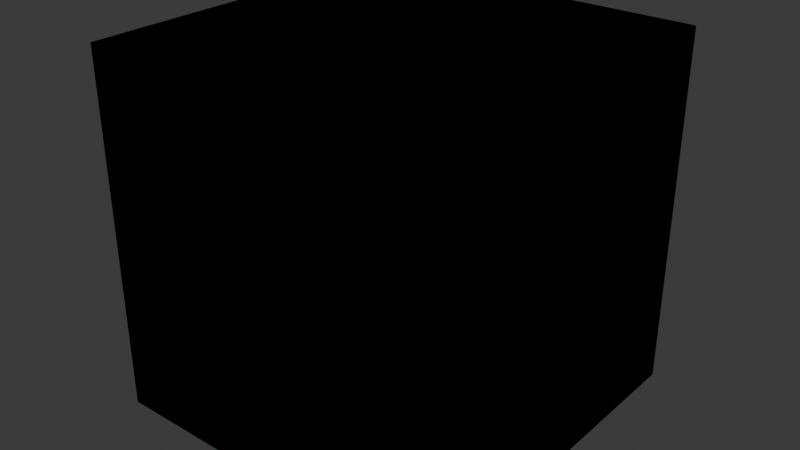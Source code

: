 # Source: Boxes.blend  (saved by Blender 4.2.66; exported with 4.5.12 LTS)
import bpy
from mathutils import Matrix  # noqa: F401  (used for matrix-valued properties, if any)

bpy.ops.wm.read_factory_settings(use_empty=True)
scene = bpy.context.scene
scene.name = 'Scene'

# ---- collections
col_collection = bpy.data.collections.new('Collection'); scene.collection.children.link(col_collection)

# ---- images (referenced by path relative to the original .blend; pixels are not part of the script)
import os
ASSET_DIR = os.environ.get("B2B_ASSET_DIR", "")  # directory of the original .blend (textures are referenced by path, not embedded)
HERE = os.path.dirname(os.path.abspath(__file__))  # packed textures are extracted next to this script under _unpacked/

def load_image(name, relpath, width, height, colorspace="sRGB"):
    """Load a texture the original file referenced (path relative to the .blend, or extracted next to this script)."""
    p = next((c for c in (os.path.join(HERE, relpath), os.path.join(ASSET_DIR, relpath)) if relpath and os.path.exists(c)), "")
    if p:
        img = bpy.data.images.load(p, check_existing=True)
        img.name = name
    else:  # same state as the original file: an image datablock whose file is absent (Cycles renders it pink)
        img = bpy.data.images.new(name, width, height)
        img.source = "FILE"
        img.filepath = "//" + (relpath or name)
    img.colorspace_settings.name = colorspace
    return img
img_t_box_wooden_1x1_64x64 = load_image('T_Box_Wooden_1x1_64x64', 'T_Box_Wooden_1x1_64x64.png', 1024, 1024, 'sRGB')
img_t_box_wooden_2x2_64x64 = load_image('T_Box_Wooden_2x2_64x64', 'T_Box_Wooden_2x2_64x64.png', 1024, 1024, 'sRGB')
img_t_box_wooden_3x3_64x64 = load_image('T_Box_Wooden_3x3_64x64', 'T_Box_Wooden_3x3_64x64.png', 1024, 1024, 'sRGB')
img_t_box_metal_1x1_64x64 = load_image('T_Box_Metal_1x1_64x64', 'T_Box_Metal_1x1_64x64.png', 1024, 1024, 'sRGB')
img_t_box_metal_2x2_64x64 = load_image('T_Box_Metal_2x2_64x64', 'T_Box_Metal_2x2_64x64.png', 1024, 1024, 'sRGB')
img_t_box_metal_3x3_64x64 = load_image('T_Box_Metal_3x3_64x64', 'T_Box_Metal_3x3_64x64.png', 1024, 1024, 'sRGB')

# ---- materials (node trees are filled in below, after node groups)
mat_mi_wooden_box_1x1 = bpy.data.materials.new('MI_Wooden_Box_1x1')
mat_mi_wooden_box_1x1.alpha_threshold = 0.0
mat_mi_wooden_box_1x1.use_transparent_shadow = False
mat_mi_wooden_box_1x1.roughness = 0.5
mat_mi_wooden_box_1x1.line_color = (0.0, 0.0, 0.0, 1.0)
mat_mi_box_wooden_2x2 = bpy.data.materials.new('MI_Box_Wooden_2x2')
mat_mi_box_wooden_3x3 = bpy.data.materials.new('MI_Box_Wooden_3x3')
mat_mi_box_metal_1x1 = bpy.data.materials.new('MI_Box_Metal_1x1')
mat_mi_box_metal_2x2 = bpy.data.materials.new('MI_Box_Metal_2x2')
mat_mi_box_metal_3x3 = bpy.data.materials.new('MI_Box_Metal_3x3')

# ---- material node trees
mat_mi_wooden_box_1x1.use_nodes = True; mat_mi_wooden_box_1x1.node_tree.nodes.clear()
_N = mat_mi_wooden_box_1x1.node_tree.nodes; _L = mat_mi_wooden_box_1x1.node_tree.links
n0 = _N.new('ShaderNodeOutputMaterial'); n0.name = 'Material Output'; n0.location = (300, 300)
n1 = _N.new('ShaderNodeBsdfPrincipled'); n1.name = 'Principled BSDF'; n1.location = (10, 300)
n1.inputs[2].default_value = 1.0
n1.inputs[3].default_value = 1.0
n2 = _N.new('ShaderNodeTexImage'); n2.name = 'Image Texture'; n2.location = (-280, 280)
n2.image = img_t_box_wooden_1x1_64x64
n2.interpolation = 'Closest'
_L.new(n1.outputs[0], n0.inputs[0])
_L.new(n2.outputs[0], n1.inputs[0])
n0.is_active_output = True
mat_mi_box_wooden_2x2.use_nodes = True; mat_mi_box_wooden_2x2.node_tree.nodes.clear()
_N = mat_mi_box_wooden_2x2.node_tree.nodes; _L = mat_mi_box_wooden_2x2.node_tree.links
n0 = _N.new('ShaderNodeBsdfPrincipled'); n0.name = 'Principled BSDF'; n0.location = (10, 300)
n0.inputs[2].default_value = 1.0
n0.inputs[3].default_value = 1.0
n1 = _N.new('ShaderNodeOutputMaterial'); n1.name = 'Material Output'; n1.location = (300, 300)
n2 = _N.new('ShaderNodeTexImage'); n2.name = 'Image Texture'; n2.location = (-280, 280)
n2.image = img_t_box_wooden_2x2_64x64
n2.interpolation = 'Closest'
_L.new(n0.outputs[0], n1.inputs[0])
_L.new(n2.outputs[0], n0.inputs[0])
n1.is_active_output = True
mat_mi_box_wooden_3x3.use_nodes = True; mat_mi_box_wooden_3x3.node_tree.nodes.clear()
_N = mat_mi_box_wooden_3x3.node_tree.nodes; _L = mat_mi_box_wooden_3x3.node_tree.links
n0 = _N.new('ShaderNodeBsdfPrincipled'); n0.name = 'Principled BSDF'; n0.location = (10, 300)
n0.inputs[3].default_value = 1.0
n1 = _N.new('ShaderNodeOutputMaterial'); n1.name = 'Material Output'; n1.location = (300, 300)
n2 = _N.new('ShaderNodeTexImage'); n2.name = 'Image Texture'; n2.location = (-280, 280)
n2.image = img_t_box_wooden_3x3_64x64
n2.interpolation = 'Closest'
_L.new(n0.outputs[0], n1.inputs[0])
_L.new(n2.outputs[0], n0.inputs[0])
n1.is_active_output = True
mat_mi_box_metal_1x1.use_nodes = True; mat_mi_box_metal_1x1.node_tree.nodes.clear()
_N = mat_mi_box_metal_1x1.node_tree.nodes; _L = mat_mi_box_metal_1x1.node_tree.links
n0 = _N.new('ShaderNodeBsdfPrincipled'); n0.name = 'Principled BSDF'; n0.location = (10, 300)
n0.inputs[2].default_value = 0.0
n0.inputs[3].default_value = 1.0
n1 = _N.new('ShaderNodeOutputMaterial'); n1.name = 'Material Output'; n1.location = (300, 300)
n2 = _N.new('ShaderNodeTexImage'); n2.name = 'Image Texture'; n2.location = (-280, 280)
n2.image = img_t_box_metal_1x1_64x64
n2.interpolation = 'Closest'
_L.new(n0.outputs[0], n1.inputs[0])
_L.new(n2.outputs[0], n0.inputs[0])
n1.is_active_output = True
mat_mi_box_metal_2x2.use_nodes = True; mat_mi_box_metal_2x2.node_tree.nodes.clear()
_N = mat_mi_box_metal_2x2.node_tree.nodes; _L = mat_mi_box_metal_2x2.node_tree.links
n0 = _N.new('ShaderNodeBsdfPrincipled'); n0.name = 'Principled BSDF'; n0.location = (10, 300)
n0.inputs[2].default_value = 0.0
n0.inputs[3].default_value = 1.0
n1 = _N.new('ShaderNodeOutputMaterial'); n1.name = 'Material Output'; n1.location = (300, 300)
n2 = _N.new('ShaderNodeTexImage'); n2.name = 'Image Texture'; n2.location = (-280, 280)
n2.image = img_t_box_metal_2x2_64x64
n2.interpolation = 'Closest'
_L.new(n0.outputs[0], n1.inputs[0])
_L.new(n2.outputs[0], n0.inputs[0])
n1.is_active_output = True
mat_mi_box_metal_3x3.use_nodes = True; mat_mi_box_metal_3x3.node_tree.nodes.clear()
_N = mat_mi_box_metal_3x3.node_tree.nodes; _L = mat_mi_box_metal_3x3.node_tree.links
n0 = _N.new('ShaderNodeBsdfPrincipled'); n0.name = 'Principled BSDF'; n0.location = (10, 300)
n0.inputs[3].default_value = 1.0
n1 = _N.new('ShaderNodeOutputMaterial'); n1.name = 'Material Output'; n1.location = (300, 300)
n2 = _N.new('ShaderNodeTexImage'); n2.name = 'Image Texture'; n2.location = (-280, 280)
n2.image = img_t_box_metal_3x3_64x64
n2.interpolation = 'Closest'
_L.new(n0.outputs[0], n1.inputs[0])
_L.new(n2.outputs[0], n0.inputs[0])
n1.is_active_output = True

# ---- world
world_world = bpy.data.worlds.new('World'); scene.world = world_world
world_world.use_nodes = True; world_world.node_tree.nodes.clear()
_N = world_world.node_tree.nodes; _L = world_world.node_tree.links
n0 = _N.new('ShaderNodeOutputWorld'); n0.name = 'World Output'; n0.location = (300, 300)
n1 = _N.new('ShaderNodeBackground'); n1.name = 'Background'; n1.location = (10, 300)
n1.inputs[0].default_value = (0.05088, 0.05088, 0.05088, 1.0)
_L.new(n1.outputs[0], n0.inputs[0])
n0.is_active_output = True
world_world.color = (0.05088, 0.05088, 0.05088)
world_world.use_sun_shadow = False
world_world.sun_shadow_jitter_overblur = 0.0

# ---- meshes
me_cube = bpy.data.meshes.new('Cube')
me_cube.from_pydata([(0.5, 0.5, 1.0), (0.5, 0.5, 0.0), (0.5, -0.5, 1.0), (0.5, -0.5, 0.0), (-0.5, 0.5, 1.0), (-0.5, 0.5, 0.0), (-0.5, -0.5, 1.0), (-0.5, -0.5, 0.0)], [], [(0, 4, 6, 2), (3, 2, 6, 7), (7, 6, 4, 5), (5, 1, 3, 7), (1, 0, 2, 3), (5, 4, 0, 1)])
me_cube.polygons.foreach_set('use_smooth', [True] * 6)
_uv = me_cube.uv_layers.new(name='UVMap')
_uv.uv.foreach_set('vector', [0.25, 0.25, 0.04688, 0.25, 0.04688, 0.04688, 0.25, 0.04688, 0.04688, 0.25, 0.04688, 0.04688, 0.25, 0.04688, 0.25, 0.25, 0.04688, 0.25, 0.04688, 0.04688, 0.25, 0.04688, 0.25, 0.25, 0.25, 0.25, 0.04688, 0.25, 0.04688, 0.04688, 0.25, 0.04688, 0.04688, 0.25, 0.04688, 0.04688, 0.25, 0.04688, 0.25, 0.25, 0.04688, 0.25, 0.04688, 0.04688, 0.25, 0.04688, 0.25, 0.25])
me_cube.materials.append(mat_mi_wooden_box_1x1)
me_cube.use_mirror_vertex_groups = False
me_cube.update()
me_cube_001 = bpy.data.meshes.new('Cube.001')
me_cube_001.from_pydata([(-1.0, -1.0, 0.0), (-1.0, -1.0, 2.0), (-1.0, 1.0, 0.0), (-1.0, 1.0, 2.0), (1.0, -1.0, 0.0), (1.0, -1.0, 2.0), (1.0, 1.0, 0.0), (1.0, 1.0, 2.0)], [], [(0, 1, 3, 2), (2, 3, 7, 6), (6, 7, 5, 4), (4, 5, 1, 0), (2, 6, 4, 0), (7, 3, 1, 5)])
me_cube_001.polygons.foreach_set('use_smooth', [True] * 6)
_uv = me_cube_001.uv_layers.new(name='UVMap')
_uv.uv.foreach_set('vector', [0.3281, 0.3281, 0.0, 0.3281, 0.0, 0.0, 0.3281, 0.0, 0.3281, 0.3281, 0.0, 0.3281, 0.0, 0.0, 0.3281, 0.0, 0.3281, 0.3281, 0.0, 0.3281, 0.0, 0.0, 0.3281, 0.0, 0.3281, 0.3281, 0.0, 0.3281, 0.0, 0.0, 0.3281, 0.0, 0.3281, 0.0, 0.3281, 0.3281, 0.0, 0.3281, 0.0, 0.0, 0.3281, 0.0, 0.3281, 0.3281, 0.0, 0.3281, 0.0, 0.0])
me_cube_001.materials.append(mat_mi_box_wooden_2x2)
me_cube_001.update()
me_cube_002 = bpy.data.meshes.new('Cube.002')
me_cube_002.from_pydata([(-1.5, -1.5, 0.0), (-1.5, -1.5, 3.0), (-1.5, 1.5, 0.0), (-1.5, 1.5, 3.0), (1.5, -1.5, 0.0), (1.5, -1.5, 3.0), (1.5, 1.5, 0.0), (1.5, 1.5, 3.0)], [], [(0, 1, 3, 2), (2, 3, 7, 6), (6, 7, 5, 4), (4, 5, 1, 0), (2, 6, 4, 0), (7, 3, 1, 5)])
me_cube_002.polygons.foreach_set('use_smooth', [True] * 6)
_uv = me_cube_002.uv_layers.new(name='UVMap')
_uv.uv.foreach_set('vector', [0.5938, 0.5781, 0.0, 0.5781, 0.0, 0.0, 0.5938, 0.0, 0.5938, 0.5781, 0.0, 0.5781, 0.0, 0.0, 0.5938, 0.0, 0.5938, 0.5781, 0.0, 0.5781, 0.0, 0.0, 0.5938, 0.0, 0.5938, 0.5781, 0.0, 0.5781, 0.0, 0.0, 0.5938, 0.0, 0.5938, 0.0, 0.5938, 0.5781, 0.0, 0.5781, 0.0, 0.0, 0.5938, 0.0, 0.5938, 0.5781, 0.0, 0.5781, 0.0, 0.0])
me_cube_002.materials.append(mat_mi_box_wooden_3x3)
me_cube_002.update()
me_cube_003 = bpy.data.meshes.new('Cube.003')
me_cube_003.from_pydata([(-0.5, -0.5, 0.0), (-0.5, -0.5, 1.0), (-0.5, 0.5, 0.0), (-0.5, 0.5, 1.0), (0.5, -0.5, 0.0), (0.5, -0.5, 1.0), (0.5, 0.5, 0.0), (0.5, 0.5, 1.0)], [], [(0, 1, 3, 2), (2, 3, 7, 6), (6, 7, 5, 4), (4, 5, 1, 0), (2, 6, 4, 0), (7, 3, 1, 5)])
me_cube_003.polygons.foreach_set('use_smooth', [True] * 6)
_uv = me_cube_003.uv_layers.new(name='UVMap')
_uv.uv.foreach_set('vector', [0.2031, 0.2031, 0.0, 0.2031, 0.0, 0.0, 0.2031, 0.0, 0.2031, 0.2031, 0.0, 0.2031, 0.0, 0.0, 0.2031, 0.0, 0.2031, 0.2031, 0.0, 0.2031, 0.0, 0.0, 0.2031, 0.0, 0.2031, 0.2031, 0.0, 0.2031, 0.0, 0.0, 0.2031, 0.0, 0.2031, 0.0, 0.2031, 0.2031, 0.0, 0.2031, 0.0, 0.0, 0.2031, 0.0, 0.2031, 0.2031, 0.0, 0.2031, 0.0, 0.0])
me_cube_003.materials.append(mat_mi_box_metal_1x1)
me_cube_003.update()
me_cube_004 = bpy.data.meshes.new('Cube.004')
me_cube_004.from_pydata([(-1.0, -1.0, 0.0), (-1.0, -1.0, 2.0), (-1.0, 1.0, 0.0), (-1.0, 1.0, 2.0), (1.0, -1.0, 0.0), (1.0, -1.0, 2.0), (1.0, 1.0, 0.0), (1.0, 1.0, 2.0)], [], [(0, 1, 3, 2), (2, 3, 7, 6), (6, 7, 5, 4), (4, 5, 1, 0), (2, 6, 4, 0), (7, 3, 1, 5)])
_uv = me_cube_004.uv_layers.new(name='UVMap')
_uv.uv.foreach_set('vector', [0.3906, 0.3906, 0.0, 0.3906, 0.0, 0.0, 0.3906, 0.0, 0.3906, 0.3906, 0.0, 0.3906, 0.0, 0.0, 0.3906, 0.0, 0.3906, 0.3906, 0.0, 0.3906, 0.0, 0.0, 0.3906, 0.0, 0.3906, 0.3906, 0.0, 0.3906, 0.0, 0.0, 0.3906, 0.0, 0.3906, 0.0, 0.3906, 0.3906, 0.0, 0.3906, 0.0, 0.0, 0.3906, 0.0, 0.3906, 0.3906, 0.0, 0.3906, 0.0, 0.0])
me_cube_004.materials.append(mat_mi_box_metal_2x2)
me_cube_004.update()
me_cube_005 = bpy.data.meshes.new('Cube.005')
me_cube_005.from_pydata([(-1.5, -1.5, 0.0), (-1.5, -1.5, 3.0), (-1.5, 1.5, 0.0), (-1.5, 1.5, 3.0), (1.5, -1.5, 0.0), (1.5, -1.5, 3.0), (1.5, 1.5, 0.0), (1.5, 1.5, 3.0)], [], [(0, 1, 3, 2), (2, 3, 7, 6), (6, 7, 5, 4), (4, 5, 1, 0), (2, 6, 4, 0), (7, 3, 1, 5)])
me_cube_005.polygons.foreach_set('use_smooth', [True] * 6)
_uv = me_cube_005.uv_layers.new(name='UVMap')
_uv.uv.foreach_set('vector', [0.5938, 0.5938, 0.0, 0.5938, 0.0, 0.0, 0.5938, 0.0, 0.5938, 0.5938, 0.0, 0.5938, 0.0, 0.0, 0.5938, 0.0, 0.5938, 0.5938, 0.0, 0.5938, 0.0, 0.0, 0.5938, 0.0, 0.5938, 0.5938, 0.0, 0.5938, 0.0, 0.0, 0.5938, 0.0, 0.5938, 0.0, 0.5938, 0.5938, 0.0, 0.5938, 0.0, 0.0, 0.5938, 0.0, 0.5938, 0.5938, 0.0, 0.5938, 0.0, 0.0])
me_cube_005.materials.append(mat_mi_box_metal_3x3)
me_cube_005.update()

# ---- objects
ob_sm_box_wooden_1x1 = bpy.data.objects.new('SM_Box_Wooden_1x1', me_cube)
ob_sm_box_wooden_2x2 = bpy.data.objects.new('SM_Box_Wooden_2x2', me_cube_001)
ob_sm_box_wooden_3x3 = bpy.data.objects.new('SM_Box_Wooden_3x3', me_cube_002)
ob_sm_box_metal_1x1 = bpy.data.objects.new('SM_Box_Metal_1x1', me_cube_003)
ob_sm_box_metal_2x2 = bpy.data.objects.new('SM_Box_Metal_2x2', me_cube_004)
ob_sm_box_metal_3x3 = bpy.data.objects.new('SM_Box_Metal_3x3', me_cube_005)

# ---- transforms, parenting, visibility, modifiers, constraints
ob_sm_box_wooden_1x1.location = (0.0, 0.0, 0.0)
ob_sm_box_wooden_1x1.lock_rotations_4d = False
ob_sm_box_wooden_1x1.empty_display_type = 'ARROWS'
ob_sm_box_wooden_1x1.lineart.crease_threshold = 0.0
ob_sm_box_wooden_2x2.location = (0.0, 0.0, 0.0)
ob_sm_box_wooden_3x3.location = (0.0, 0.0, 0.0)
ob_sm_box_metal_1x1.location = (0.0, 0.0, 0.0)
ob_sm_box_metal_2x2.location = (0.0, 0.0, 0.0)
ob_sm_box_metal_3x3.location = (0.0, 0.0, 0.0)

# ---- collection membership
col_collection.objects.link(ob_sm_box_wooden_1x1)
col_collection.objects.link(ob_sm_box_wooden_2x2)
col_collection.objects.link(ob_sm_box_wooden_3x3)
col_collection.objects.link(ob_sm_box_metal_1x1)
col_collection.objects.link(ob_sm_box_metal_2x2)
col_collection.objects.link(ob_sm_box_metal_3x3)

# ---- scene / render settings (as saved in the file)
scene.frame_start = 1; scene.frame_end = 250; scene.frame_set(1)
scene.render.engine = 'BLENDER_EEVEE_NEXT'
scene.cycles.sampling_pattern = 'TABULATED_SOBOL'
scene.eevee.ray_tracing_options.trace_max_roughness = 0.0
bpy.context.view_layer.update()

# ---- added for rendering (the .blend has no active camera and no usable light): camera, sun
cam_auto = bpy.data.cameras.new('AutoCamera')
cam_auto.lens = 50.0
cam_auto.sensor_width = 36.0
cam_auto.clip_end = 1000.0
ob_auto_camera = bpy.data.objects.new('AutoCamera', cam_auto)
scene.collection.objects.link(ob_auto_camera)
ob_auto_camera.location = (4.80761, -5.76913, 5.34609)
ob_auto_camera.rotation_euler = (1.09748, -7.21219e-08, 0.694738)
scene.camera = ob_auto_camera
light_auto_sun = bpy.data.lights.new('AutoSun', 'SUN')
light_auto_sun.energy = 3.0
light_auto_sun.angle = 0.0523599
ob_auto_sun = bpy.data.objects.new('AutoSun', light_auto_sun)
scene.collection.objects.link(ob_auto_sun)
ob_auto_sun.rotation_euler = (0.872665, 0.174533, 0.523599)
bpy.context.view_layer.update()
